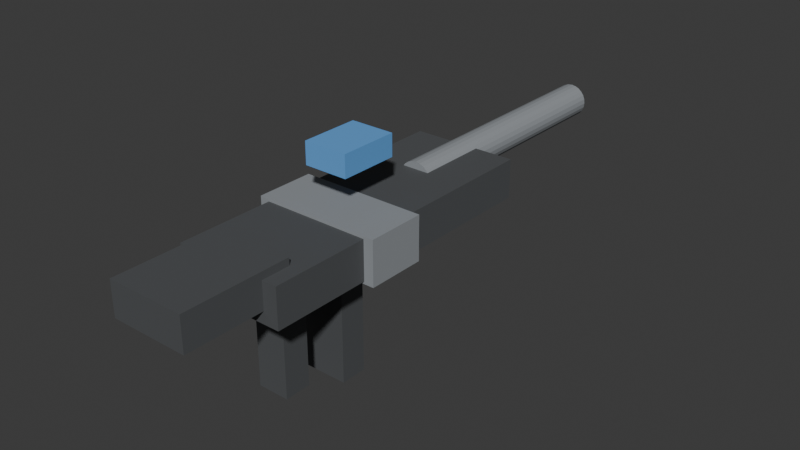 # Source: wpn_ar_01.blend  (saved by Blender 5.1.30; exported with 4.5.12 LTS)
import bpy
from mathutils import Matrix  # noqa: F401  (used for matrix-valued properties, if any)

bpy.ops.wm.read_factory_settings(use_empty=True)
scene = bpy.context.scene
scene.name = 'Scene'

# ---- collections
col_collection = bpy.data.collections.new('Collection'); scene.collection.children.link(col_collection)

# ---- materials (node trees are filled in below, after node groups)
mat_mat_wpn_ar_brushed_metal = bpy.data.materials.new('mat_wpn_ar_brushed_metal')
mat_mat_wpn_ar_brushed_metal.diffuse_color = (0.28, 0.3, 0.32, 1.0)
mat_mat_wpn_ar_polymer_dark = bpy.data.materials.new('mat_wpn_ar_polymer_dark')
mat_mat_wpn_ar_polymer_dark.diffuse_color = (0.08, 0.085, 0.09, 1.0)
mat_mat_wpn_ar_neutral_accent = bpy.data.materials.new('mat_wpn_ar_neutral_accent')
mat_mat_wpn_ar_neutral_accent.diffuse_color = (0.12, 0.36, 0.75, 1.0)

# ---- material node trees
mat_mat_wpn_ar_brushed_metal.use_nodes = True; mat_mat_wpn_ar_brushed_metal.node_tree.nodes.clear()
_N = mat_mat_wpn_ar_brushed_metal.node_tree.nodes; _L = mat_mat_wpn_ar_brushed_metal.node_tree.links
n0 = _N.new('ShaderNodeBsdfPrincipled'); n0.name = 'Principled BSDF'; n0.location = (-200, 100)
n0.inputs[0].default_value = (0.28, 0.3, 0.32, 1.0)
n0.inputs[2].default_value = 0.72
n1 = _N.new('ShaderNodeOutputMaterial'); n1.name = 'Material Output'; n1.location = (200, 100)
_L.new(n0.outputs[0], n1.inputs[0])
n1.is_active_output = True
mat_mat_wpn_ar_polymer_dark.use_nodes = True; mat_mat_wpn_ar_polymer_dark.node_tree.nodes.clear()
_N = mat_mat_wpn_ar_polymer_dark.node_tree.nodes; _L = mat_mat_wpn_ar_polymer_dark.node_tree.links
n0 = _N.new('ShaderNodeBsdfPrincipled'); n0.name = 'Principled BSDF'; n0.location = (-200, 100)
n0.inputs[0].default_value = (0.08, 0.085, 0.09, 1.0)
n0.inputs[2].default_value = 0.72
n1 = _N.new('ShaderNodeOutputMaterial'); n1.name = 'Material Output'; n1.location = (200, 100)
_L.new(n0.outputs[0], n1.inputs[0])
n1.is_active_output = True
mat_mat_wpn_ar_neutral_accent.use_nodes = True; mat_mat_wpn_ar_neutral_accent.node_tree.nodes.clear()
_N = mat_mat_wpn_ar_neutral_accent.node_tree.nodes; _L = mat_mat_wpn_ar_neutral_accent.node_tree.links
n0 = _N.new('ShaderNodeBsdfPrincipled'); n0.name = 'Principled BSDF'; n0.location = (-200, 100)
n0.inputs[0].default_value = (0.12, 0.36, 0.75, 1.0)
n0.inputs[2].default_value = 0.72
n1 = _N.new('ShaderNodeOutputMaterial'); n1.name = 'Material Output'; n1.location = (200, 100)
_L.new(n0.outputs[0], n1.inputs[0])
n1.is_active_output = True

# ---- world
world_world = bpy.data.worlds.new('World'); scene.world = world_world
world_world.use_nodes = True; world_world.node_tree.nodes.clear()
_N = world_world.node_tree.nodes; _L = world_world.node_tree.links
n0 = _N.new('ShaderNodeOutputWorld'); n0.name = 'World Output'; n0.location = (200, 100)
n1 = _N.new('ShaderNodeBackground'); n1.name = 'Background'; n1.location = (-200, 100)
n1.inputs[0].default_value = (0.05088, 0.05088, 0.05088, 1.0)
_L.new(n1.outputs[0], n0.inputs[0])
n0.is_active_output = True
world_world.color = (0.05088, 0.05088, 0.05088)
world_world.sun_shadow_jitter_overblur = 0.0

# ---- meshes
me_cube = bpy.data.meshes.new('Cube')
me_cube.from_pydata([(-0.13, -0.06, -0.045), (-0.13, -0.06, 0.045), (-0.13, 0.06, -0.045), (-0.13, 0.06, 0.045), (0.13, -0.06, -0.045), (0.13, -0.06, 0.045), (0.13, 0.06, -0.045), (0.13, 0.06, 0.045)], [], [(0, 1, 3, 2), (2, 3, 7, 6), (6, 7, 5, 4), (4, 5, 1, 0), (2, 6, 4, 0), (7, 3, 1, 5)])
_uv = me_cube.uv_layers.new(name='UVMap')
_uv.uv.foreach_set('vector', [0.375, 0.0, 0.625, 0.0, 0.625, 0.25, 0.375, 0.25, 0.375, 0.25, 0.625, 0.25, 0.625, 0.5, 0.375, 0.5, 0.375, 0.5, 0.625, 0.5, 0.625, 0.75, 0.375, 0.75, 0.375, 0.75, 0.625, 0.75, 0.625, 1.0, 0.375, 1.0, 0.125, 0.5, 0.375, 0.5, 0.375, 0.75, 0.125, 0.75, 0.625, 0.5, 0.875, 0.5, 0.875, 0.75, 0.625, 0.75])
me_cube.materials.append(mat_mat_wpn_ar_brushed_metal)
me_cube.update()
me_cylinder = bpy.data.meshes.new('Cylinder')
me_cylinder.from_pydata([(0.0, 0.27, 0.035), (0.0, -0.27, 0.035), (0.009059, 0.27, 0.03381), (0.009059, -0.27, 0.03381), (0.0175, 0.27, 0.03031), (0.0175, -0.27, 0.03031), (0.02475, 0.27, 0.02475), (0.02475, -0.27, 0.02475), (0.03031, 0.27, 0.0175), (0.03031, -0.27, 0.0175), (0.03381, 0.27, 0.009059), (0.03381, -0.27, 0.009059), (0.035, 0.27, 1.18e-08), (0.035, -0.27, -1.18e-08), (0.03381, 0.27, -0.009059), (0.03381, -0.27, -0.009059), (0.03031, 0.27, -0.0175), (0.03031, -0.27, -0.0175), (0.02475, 0.27, -0.02475), (0.02475, -0.27, -0.02475), (0.0175, 0.27, -0.03031), (0.0175, -0.27, -0.03031), (0.009059, 0.27, -0.03381), (0.009059, -0.27, -0.03381), (0.0, 0.27, -0.035), (0.0, -0.27, -0.035), (-0.009059, 0.27, -0.03381), (-0.009059, -0.27, -0.03381), (-0.0175, 0.27, -0.03031), (-0.0175, -0.27, -0.03031), (-0.02475, 0.27, -0.02475), (-0.02475, -0.27, -0.02475), (-0.03031, 0.27, -0.0175), (-0.03031, -0.27, -0.0175), (-0.03381, 0.27, -0.009059), (-0.03381, -0.27, -0.009059), (-0.035, 0.27, 1.18e-08), (-0.035, -0.27, -1.18e-08), (-0.03381, 0.27, 0.009059), (-0.03381, -0.27, 0.009059), (-0.03031, 0.27, 0.0175), (-0.03031, -0.27, 0.0175), (-0.02475, 0.27, 0.02475), (-0.02475, -0.27, 0.02475), (-0.0175, 0.27, 0.03031), (-0.0175, -0.27, 0.03031), (-0.009059, 0.27, 0.03381), (-0.009059, -0.27, 0.03381)], [], [(0, 1, 3, 2), (2, 3, 5, 4), (4, 5, 7, 6), (6, 7, 9, 8), (8, 9, 11, 10), (10, 11, 13, 12), (12, 13, 15, 14), (14, 15, 17, 16), (16, 17, 19, 18), (18, 19, 21, 20), (20, 21, 23, 22), (22, 23, 25, 24), (24, 25, 27, 26), (26, 27, 29, 28), (28, 29, 31, 30), (30, 31, 33, 32), (32, 33, 35, 34), (34, 35, 37, 36), (36, 37, 39, 38), (38, 39, 41, 40), (40, 41, 43, 42), (42, 43, 45, 44), (3, 1, 47, 45, 43, 41, 39, 37, 35, 33, 31, 29, 27, 25, 23, 21, 19, 17, 15, 13, 11, 9, 7, 5), (44, 45, 47, 46), (46, 47, 1, 0), (0, 2, 4, 6, 8, 10, 12, 14, 16, 18, 20, 22, 24, 26, 28, 30, 32, 34, 36, 38, 40, 42, 44, 46)])
_uv = me_cylinder.uv_layers.new(name='UVMap')
_uv.uv.foreach_set('vector', [1.0, 0.5, 1.0, 1.0, 0.9583, 1.0, 0.9583, 0.5, 0.9583, 0.5, 0.9583, 1.0, 0.9167, 1.0, 0.9167, 0.5, 0.9167, 0.5, 0.9167, 1.0, 0.875, 1.0, 0.875, 0.5, 0.875, 0.5, 0.875, 1.0, 0.8333, 1.0, 0.8333, 0.5, 0.8333, 0.5, 0.8333, 1.0, 0.7917, 1.0, 0.7917, 0.5, 0.7917, 0.5, 0.7917, 1.0, 0.75, 1.0, 0.75, 0.5, 0.75, 0.5, 0.75, 1.0, 0.7083, 1.0, 0.7083, 0.5, 0.7083, 0.5, 0.7083, 1.0, 0.6667, 1.0, 0.6667, 0.5, 0.6667, 0.5, 0.6667, 1.0, 0.625, 1.0, 0.625, 0.5, 0.625, 0.5, 0.625, 1.0, 0.5833, 1.0, 0.5833, 0.5, 0.5833, 0.5, 0.5833, 1.0, 0.5417, 1.0, 0.5417, 0.5, 0.5417, 0.5, 0.5417, 1.0, 0.5, 1.0, 0.5, 0.5, 0.5, 0.5, 0.5, 1.0, 0.4583, 1.0, 0.4583, 0.5, 0.4583, 0.5, 0.4583, 1.0, 0.4167, 1.0, 0.4167, 0.5, 0.4167, 0.5, 0.4167, 1.0, 0.375, 1.0, 0.375, 0.5, 0.375, 0.5, 0.375, 1.0, 0.3333, 1.0, 0.3333, 0.5, 0.3333, 0.5, 0.3333, 1.0, 0.2917, 1.0, 0.2917, 0.5, 0.2917, 0.5, 0.2917, 1.0, 0.25, 1.0, 0.25, 0.5, 0.25, 0.5, 0.25, 1.0, 0.2083, 1.0, 0.2083, 0.5, 0.2083, 0.5, 0.2083, 1.0, 0.1667, 1.0, 0.1667, 0.5, 0.1667, 0.5, 0.1667, 1.0, 0.125, 1.0, 0.125, 0.5, 0.125, 0.5, 0.125, 1.0, 0.08333, 1.0, 0.08333, 0.5, 0.3121, 0.4818, 0.25, 0.49, 0.1879, 0.4818, 0.13, 0.4578, 0.08029, 0.4197, 0.04215, 0.37, 0.01818, 0.3121, 0.01, 0.25, 0.01818, 0.1879, 0.04215, 0.13, 0.08029, 0.08029, 0.13, 0.04215, 0.1879, 0.01818, 0.25, 0.01, 0.3121, 0.01818, 0.37, 0.04215, 0.4197, 0.08029, 0.4578, 0.13, 0.4818, 0.1879, 0.49, 0.25, 0.4818, 0.3121, 0.4578, 0.37, 0.4197, 0.4197, 0.37, 0.4578, 0.08333, 0.5, 0.08333, 1.0, 0.04167, 1.0, 0.04167, 0.5, 0.04167, 0.5, 0.04167, 1.0, -1.863e-07, 1.0, -1.863e-07, 0.5, 0.75, 0.49, 0.8121, 0.4818, 0.87, 0.4578, 0.9197, 0.4197, 0.9578, 0.37, 0.9818, 0.3121, 0.99, 0.25, 0.9818, 0.1879, 0.9578, 0.13, 0.9197, 0.08029, 0.87, 0.04215, 0.8121, 0.01818, 0.75, 0.01, 0.6879, 0.01818, 0.63, 0.04215, 0.5803, 0.08029, 0.5422, 0.13, 0.5182, 0.1879, 0.51, 0.25, 0.5182, 0.3121, 0.5422, 0.37, 0.5803, 0.4197, 0.63, 0.4578, 0.6879, 0.4818])
me_cylinder.materials.append(mat_mat_wpn_ar_brushed_metal)
me_cylinder.update()
me_cube_001 = bpy.data.meshes.new('Cube.001')
me_cube_001.from_pydata([(-0.08, -0.11, -0.035), (-0.08, -0.11, 0.035), (-0.08, 0.11, -0.035), (-0.08, 0.11, 0.035), (0.08, -0.11, -0.035), (0.08, -0.11, 0.035), (0.08, 0.11, -0.035), (0.08, 0.11, 0.035)], [], [(0, 1, 3, 2), (2, 3, 7, 6), (6, 7, 5, 4), (4, 5, 1, 0), (2, 6, 4, 0), (7, 3, 1, 5)])
_uv = me_cube_001.uv_layers.new(name='UVMap')
_uv.uv.foreach_set('vector', [0.375, 0.0, 0.625, 0.0, 0.625, 0.25, 0.375, 0.25, 0.375, 0.25, 0.625, 0.25, 0.625, 0.5, 0.375, 0.5, 0.375, 0.5, 0.625, 0.5, 0.625, 0.75, 0.375, 0.75, 0.375, 0.75, 0.625, 0.75, 0.625, 1.0, 0.375, 1.0, 0.125, 0.5, 0.375, 0.5, 0.375, 0.75, 0.125, 0.75, 0.625, 0.5, 0.875, 0.5, 0.875, 0.75, 0.625, 0.75])
me_cube_001.materials.append(mat_mat_wpn_ar_polymer_dark)
me_cube_001.update()
me_cube_002 = bpy.data.meshes.new('Cube.002')
me_cube_002.from_pydata([(-0.045, -0.0275, -0.1), (-0.045, -0.0275, 0.1), (-0.045, 0.0275, -0.1), (-0.045, 0.0275, 0.1), (0.045, -0.0275, -0.1), (0.045, -0.0275, 0.1), (0.045, 0.0275, -0.1), (0.045, 0.0275, 0.1)], [], [(0, 1, 3, 2), (2, 3, 7, 6), (6, 7, 5, 4), (4, 5, 1, 0), (2, 6, 4, 0), (7, 3, 1, 5)])
_uv = me_cube_002.uv_layers.new(name='UVMap')
_uv.uv.foreach_set('vector', [0.375, 0.0, 0.625, 0.0, 0.625, 0.25, 0.375, 0.25, 0.375, 0.25, 0.625, 0.25, 0.625, 0.5, 0.375, 0.5, 0.375, 0.5, 0.625, 0.5, 0.625, 0.75, 0.375, 0.75, 0.375, 0.75, 0.625, 0.75, 0.625, 1.0, 0.375, 1.0, 0.125, 0.5, 0.375, 0.5, 0.375, 0.75, 0.125, 0.75, 0.625, 0.5, 0.875, 0.5, 0.875, 0.75, 0.625, 0.75])
me_cube_002.materials.append(mat_mat_wpn_ar_polymer_dark)
me_cube_002.update()
me_cube_003 = bpy.data.meshes.new('Cube.003')
me_cube_003.from_pydata([(-0.0325, -0.0275, -0.08), (-0.0325, -0.0275, 0.08), (-0.0325, 0.0275, -0.08), (-0.0325, 0.0275, 0.08), (0.0325, -0.0275, -0.08), (0.0325, -0.0275, 0.08), (0.0325, 0.0275, -0.08), (0.0325, 0.0275, 0.08)], [], [(0, 1, 3, 2), (2, 3, 7, 6), (6, 7, 5, 4), (4, 5, 1, 0), (2, 6, 4, 0), (7, 3, 1, 5)])
_uv = me_cube_003.uv_layers.new(name='UVMap')
_uv.uv.foreach_set('vector', [0.375, 0.0, 0.625, 0.0, 0.625, 0.25, 0.375, 0.25, 0.375, 0.25, 0.625, 0.25, 0.625, 0.5, 0.375, 0.5, 0.375, 0.5, 0.625, 0.5, 0.625, 0.75, 0.375, 0.75, 0.375, 0.75, 0.625, 0.75, 0.625, 1.0, 0.375, 1.0, 0.125, 0.5, 0.375, 0.5, 0.375, 0.75, 0.125, 0.75, 0.625, 0.5, 0.875, 0.5, 0.875, 0.75, 0.625, 0.75])
me_cube_003.materials.append(mat_mat_wpn_ar_polymer_dark)
me_cube_003.update()
me_cube_004 = bpy.data.meshes.new('Cube.004')
me_cube_004.from_pydata([(-0.1, -0.11, -0.035), (-0.1, -0.11, 0.035), (-0.1, 0.11, -0.035), (-0.1, 0.11, 0.035), (0.1, -0.11, -0.035), (0.1, -0.11, 0.035), (0.1, 0.11, -0.035), (0.1, 0.11, 0.035)], [], [(0, 1, 3, 2), (2, 3, 7, 6), (6, 7, 5, 4), (4, 5, 1, 0), (2, 6, 4, 0), (7, 3, 1, 5)])
_uv = me_cube_004.uv_layers.new(name='UVMap')
_uv.uv.foreach_set('vector', [0.375, 0.0, 0.625, 0.0, 0.625, 0.25, 0.375, 0.25, 0.375, 0.25, 0.625, 0.25, 0.625, 0.5, 0.375, 0.5, 0.375, 0.5, 0.625, 0.5, 0.625, 0.75, 0.375, 0.75, 0.375, 0.75, 0.625, 0.75, 0.625, 1.0, 0.375, 1.0, 0.125, 0.5, 0.375, 0.5, 0.375, 0.75, 0.125, 0.75, 0.625, 0.5, 0.875, 0.5, 0.875, 0.75, 0.625, 0.75])
me_cube_004.materials.append(mat_mat_wpn_ar_polymer_dark)
me_cube_004.update()
me_cube_005 = bpy.data.meshes.new('Cube.005')
me_cube_005.from_pydata([(-0.045, -0.06, -0.0225), (-0.045, -0.06, 0.0225), (-0.045, 0.06, -0.0225), (-0.045, 0.06, 0.0225), (0.045, -0.06, -0.0225), (0.045, -0.06, 0.0225), (0.045, 0.06, -0.0225), (0.045, 0.06, 0.0225)], [], [(0, 1, 3, 2), (2, 3, 7, 6), (6, 7, 5, 4), (4, 5, 1, 0), (2, 6, 4, 0), (7, 3, 1, 5)])
_uv = me_cube_005.uv_layers.new(name='UVMap')
_uv.uv.foreach_set('vector', [0.375, 0.0, 0.625, 0.0, 0.625, 0.25, 0.375, 0.25, 0.375, 0.25, 0.625, 0.25, 0.625, 0.5, 0.375, 0.5, 0.375, 0.5, 0.625, 0.5, 0.625, 0.75, 0.375, 0.75, 0.375, 0.75, 0.625, 0.75, 0.625, 1.0, 0.375, 1.0, 0.125, 0.5, 0.375, 0.5, 0.375, 0.75, 0.125, 0.75, 0.625, 0.5, 0.875, 0.5, 0.875, 0.75, 0.625, 0.75])
me_cube_005.materials.append(mat_mat_wpn_ar_neutral_accent)
me_cube_005.update()
me_cube_006 = bpy.data.meshes.new('Cube.006')
me_cube_006.from_pydata([(-0.11, -0.31, -0.04), (-0.11, -0.31, 0.04), (-0.11, 0.31, -0.04), (-0.11, 0.31, 0.04), (0.11, -0.31, -0.04), (0.11, -0.31, 0.04), (0.11, 0.31, -0.04), (0.11, 0.31, 0.04)], [], [(0, 1, 3, 2), (2, 3, 7, 6), (6, 7, 5, 4), (4, 5, 1, 0), (2, 6, 4, 0), (7, 3, 1, 5)])
_uv = me_cube_006.uv_layers.new(name='UVMap')
_uv.uv.foreach_set('vector', [0.375, 0.0, 0.625, 0.0, 0.625, 0.25, 0.375, 0.25, 0.375, 0.25, 0.625, 0.25, 0.625, 0.5, 0.375, 0.5, 0.375, 0.5, 0.625, 0.5, 0.625, 0.75, 0.375, 0.75, 0.375, 0.75, 0.625, 0.75, 0.625, 1.0, 0.375, 1.0, 0.125, 0.5, 0.375, 0.5, 0.375, 0.75, 0.125, 0.75, 0.625, 0.5, 0.875, 0.5, 0.875, 0.75, 0.625, 0.75])
me_cube_006.materials.append(mat_mat_wpn_ar_polymer_dark)
me_cube_006.update()

# ---- objects
ob_wpn_ar_01_lod0_receiver = bpy.data.objects.new('wpn_ar_01_lod0_receiver', me_cube)
ob_wpn_ar_01_lod0_barrel = bpy.data.objects.new('wpn_ar_01_lod0_barrel', me_cylinder)
ob_wpn_ar_01_lod0_stock = bpy.data.objects.new('wpn_ar_01_lod0_stock', me_cube_001)
ob_wpn_ar_01_lod0_magazine = bpy.data.objects.new('wpn_ar_01_lod0_magazine', me_cube_002)
ob_wpn_ar_01_lod0_grip = bpy.data.objects.new('wpn_ar_01_lod0_grip', me_cube_003)
ob_wpn_ar_01_lod0_handguard = bpy.data.objects.new('wpn_ar_01_lod0_handguard', me_cube_004)
ob_wpn_ar_01_lod0_sight = bpy.data.objects.new('wpn_ar_01_lod0_sight', me_cube_005)
ob_wpn_ar_01_lod1_body = bpy.data.objects.new('wpn_ar_01_lod1_body', me_cube_006)
ob_socket_muzzle = bpy.data.objects.new('socket_muzzle', None)
ob_socket_grip_r = bpy.data.objects.new('socket_grip_r', None)
ob_socket_grip_l = bpy.data.objects.new('socket_grip_l', None)
ob_socket_eject = bpy.data.objects.new('socket_eject', None)
ob_socket_vfx = bpy.data.objects.new('socket_vfx', None)

# ---- transforms, parenting, visibility, modifiers, constraints
ob_wpn_ar_01_lod0_receiver.location = (0.0, 0.0, 0.0)
ob_wpn_ar_01_lod0_barrel.location = (0.0, 0.48, 0.02)
ob_wpn_ar_01_lod0_stock.location = (0.0, -0.31, 0.02)
ob_wpn_ar_01_lod0_magazine.location = (0.0, -0.02, -0.18)
ob_wpn_ar_01_lod0_grip.location = (0.0, -0.15, -0.17)
ob_wpn_ar_01_lod0_handguard.location = (0.0, 0.25, 0.0)
ob_wpn_ar_01_lod0_sight.location = (0.0, 0.03, 0.14)
ob_wpn_ar_01_lod1_body.location = (0.0, 0.05, 0.0)
ob_socket_muzzle.location = (0.0, 0.78, 0.02)
ob_socket_muzzle.empty_display_size = 0.12
ob_socket_grip_r.location = (0.0, -0.15, -0.1)
ob_socket_grip_r.empty_display_size = 0.12
ob_socket_grip_l.location = (0.0, 0.25, -0.03)
ob_socket_grip_l.empty_display_size = 0.12
ob_socket_eject.location = (0.14, 0.04, 0.07)
ob_socket_eject.empty_display_size = 0.12
ob_socket_vfx.location = (0.0, 0.78, 0.02)
ob_socket_vfx.empty_display_size = 0.12

# ---- collection membership
col_collection.objects.link(ob_wpn_ar_01_lod0_receiver)
col_collection.objects.link(ob_wpn_ar_01_lod0_barrel)
col_collection.objects.link(ob_wpn_ar_01_lod0_stock)
col_collection.objects.link(ob_wpn_ar_01_lod0_magazine)
col_collection.objects.link(ob_wpn_ar_01_lod0_grip)
col_collection.objects.link(ob_wpn_ar_01_lod0_handguard)
col_collection.objects.link(ob_wpn_ar_01_lod0_sight)
col_collection.objects.link(ob_wpn_ar_01_lod1_body)
col_collection.objects.link(ob_socket_muzzle)
col_collection.objects.link(ob_socket_grip_r)
col_collection.objects.link(ob_socket_grip_l)
col_collection.objects.link(ob_socket_eject)
col_collection.objects.link(ob_socket_vfx)

# ---- scene / render settings (as saved in the file)
scene.frame_start = 1; scene.frame_end = 250; scene.frame_set(1)
scene.render.engine = 'BLENDER_EEVEE_NEXT'
scene.render.bake_bias = 0.0
scene.render.bake_samples = 0
scene.cycles.sampling_pattern = 'TABULATED_SOBOL'
scene.eevee.use_volume_custom_range = False
bpy.context.view_layer.update()

# ---- added for rendering (the .blend has no active camera and no usable light): camera, sun
cam_auto = bpy.data.cameras.new('AutoCamera')
cam_auto.lens = 50.0
cam_auto.sensor_width = 36.0
cam_auto.clip_end = 1000.0
ob_auto_camera = bpy.data.objects.new('AutoCamera', cam_auto)
scene.collection.objects.link(ob_auto_camera)
ob_auto_camera.location = (1.18208, -1.2535, 0.886917)
ob_auto_camera.rotation_euler = (1.09748, -7.21219e-08, 0.694738)
scene.camera = ob_auto_camera
light_auto_sun = bpy.data.lights.new('AutoSun', 'SUN')
light_auto_sun.energy = 3.0
light_auto_sun.angle = 0.0523599
ob_auto_sun = bpy.data.objects.new('AutoSun', light_auto_sun)
scene.collection.objects.link(ob_auto_sun)
ob_auto_sun.rotation_euler = (0.872665, 0.174533, 0.523599)
bpy.context.view_layer.update()
